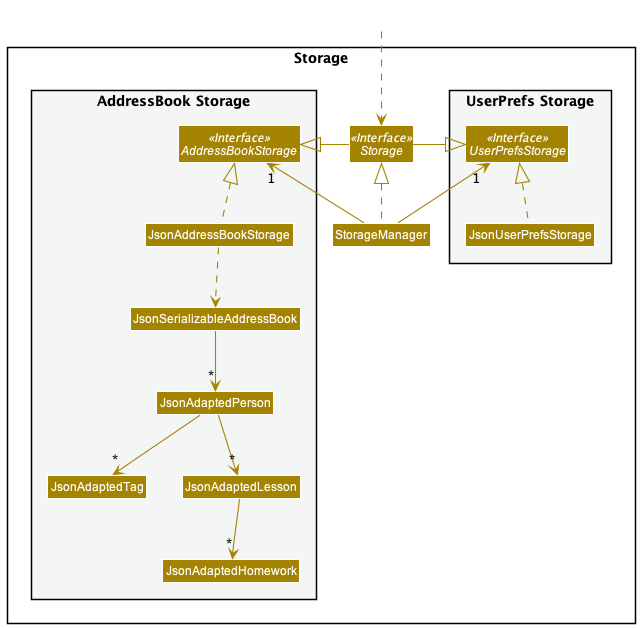

The diagram above was rendered by PlantUML. Its source (embedded in the PNG):
@startuml
!include style.puml
skinparam arrowThickness 1.1
skinparam arrowColor STORAGE_COLOR
skinparam classBackgroundColor STORAGE_COLOR

package Storage{

package "UserPrefs Storage" #F4F6F6{
Interface UserPrefsStorage <<Interface>>
Class JsonUserPrefsStorage
}

Interface Storage <<Interface>>
Class StorageManager

package "AddressBook Storage" #F4F6F6{
Interface AddressBookStorage <<Interface>>
Class JsonAddressBookStorage
Class JsonSerializableAddressBook
Class JsonAdaptedPerson
Class JsonAdaptedTag
Class JsonAdaptedLesson
Class JsonAdaptedHomework
}

}

Class HiddenOutside #FFFFFF
HiddenOutside ..> Storage

StorageManager .up.|> Storage
StorageManager -up-> "1" UserPrefsStorage
StorageManager -up-> "1" AddressBookStorage

Storage -left-|> UserPrefsStorage
Storage -right-|> AddressBookStorage

JsonUserPrefsStorage .up.|> UserPrefsStorage
JsonAddressBookStorage .up.|> AddressBookStorage
JsonAddressBookStorage ..> JsonSerializableAddressBook
JsonSerializableAddressBook --> "*" JsonAdaptedPerson
JsonAdaptedPerson --> "*" JsonAdaptedTag
JsonAdaptedPerson --> "*" JsonAdaptedLesson
JsonAdaptedLesson --> "*" JsonAdaptedHomework

@enduml